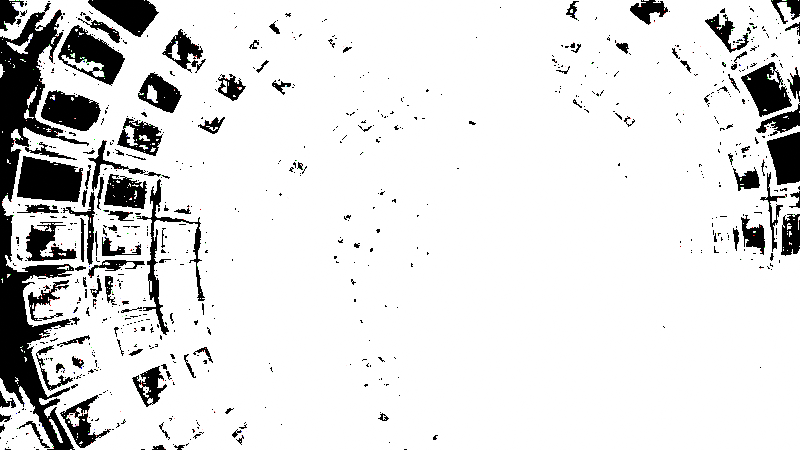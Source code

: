 # Source: 2023-11-08-WormHole-BezierCircle-01-Grid-GreenYellow-2023-05-08.blend  (saved by Blender 3.2.14; exported with 4.5.12 LTS)
import bpy
from mathutils import Matrix  # noqa: F401  (used for matrix-valued properties, if any)

bpy.ops.wm.read_factory_settings(use_empty=True)
scene = bpy.context.scene
scene.name = 'Scene'

# ---- collections
col_collection = bpy.data.collections.new('Collection'); scene.collection.children.link(col_collection)

# ---- images (referenced by path relative to the original .blend; pixels are not part of the script)
import os
ASSET_DIR = os.environ.get("B2B_ASSET_DIR", "")  # directory of the original .blend (textures are referenced by path, not embedded)
HERE = os.path.dirname(os.path.abspath(__file__))  # packed textures are extracted next to this script under _unpacked/

def load_image(name, relpath, width, height, colorspace="sRGB"):
    """Load a texture the original file referenced (path relative to the .blend, or extracted next to this script)."""
    p = next((c for c in (os.path.join(HERE, relpath), os.path.join(ASSET_DIR, relpath)) if relpath and os.path.exists(c)), "")
    if p:
        img = bpy.data.images.load(p, check_existing=True)
        img.name = name
    else:  # same state as the original file: an image datablock whose file is absent (Cycles renders it pink)
        img = bpy.data.images.new(name, width, height)
        img.source = "FILE"
        img.filepath = "//" + (relpath or name)
    img.colorspace_settings.name = colorspace
    return img
img_grid_edited_png = load_image('grid_edited.png', '_unpacked/grid_edited.47ecb497.png', 800, 800, 'sRGB')

# ---- materials (node trees are filled in below, after node groups)
mat_warpshader01 = bpy.data.materials.new('Warpshader01')
mat_warpshader01.surface_render_method = 'BLENDED'
mat_warpshader01.blend_method = 'BLEND'
mat_warpshader01.use_transparent_shadow = False
mat_warpshader01_001 = bpy.data.materials.new('Warpshader01.001')
mat_warpshader01_001.surface_render_method = 'BLENDED'
mat_warpshader01_001.blend_method = 'BLEND'
mat_warpshader01_001.use_transparent_shadow = False
mat_warpshader01_002 = bpy.data.materials.new('Warpshader01.002')
mat_warpshader01_002.surface_render_method = 'BLENDED'
mat_warpshader01_002.blend_method = 'BLEND'
mat_warpshader01_002.use_transparent_shadow = False
mat_warpshader01_003 = bpy.data.materials.new('Warpshader01.003')
mat_warpshader01_003.surface_render_method = 'BLENDED'
mat_warpshader01_003.blend_method = 'BLEND'
mat_warpshader01_003.use_transparent_shadow = False

# ---- material node trees
mat_warpshader01.use_nodes = True; mat_warpshader01.node_tree.nodes.clear()
_N = mat_warpshader01.node_tree.nodes; _L = mat_warpshader01.node_tree.links
n0 = _N.new('ShaderNodeOutputMaterial'); n0.name = 'Material Output'; n0.location = (300, 300)
n1 = _N.new('ShaderNodeBsdfPrincipled'); n1.name = 'Principled BSDF'; n1.location = (10, 300)
n1.distribution = 'GGX'
n1.subsurface_method = 'RANDOM_WALK_SKIN'
n1.inputs[0].default_value = (0.0, 0.0, 0.0, 1.0)
n1.inputs[3].default_value = 1.45
n1.inputs[27].default_value = (0.01023, 0.9688, 1.0, 1.0)
n1.inputs[28].default_value = 1.0
n2 = _N.new('ShaderNodeMapping'); n2.name = 'Mapping'; n2.location = (-1248, 218)
n2.width = 240
n3 = _N.new('ShaderNodeTexNoise'); n3.name = 'Musgrave Texture'; n3.location = (-948, 189)
n3.width = 150
n3.normalize = False
n3.inputs[2].default_value = 0.4
n3.inputs[3].default_value = 5.6
n3.inputs[4].default_value = 0.5743
n4 = _N.new('ShaderNodeTexCoord'); n4.name = 'Texture Coordinate'; n4.location = (-1448, 201)
n5 = _N.new('ShaderNodeValToRGB'); n5.name = 'ColorRamp'; n5.location = (-442, 168)
while len(n5.color_ramp.elements) > 1: n5.color_ramp.elements.remove(n5.color_ramp.elements[-1])
n5.color_ramp.elements[0].position = 0.0; n5.color_ramp.elements[0].color = (0.0, 0.0, 0.0, 1.0)
_e = n5.color_ramp.elements.new(1.0); _e.color = (1.0, 1.0, 1.0, 1.0)
_L.new(n1.outputs[0], n0.inputs[0])
_L.new(n2.outputs[0], n3.inputs[0])
_L.new(n5.outputs[0], n1.inputs[4])
_L.new(n4.outputs[3], n2.inputs[0])
_L.new(n3.outputs[0], n5.inputs[0])
n0.is_active_output = True
mat_warpshader01_001.use_nodes = True; mat_warpshader01_001.node_tree.nodes.clear()
_N = mat_warpshader01_001.node_tree.nodes; _L = mat_warpshader01_001.node_tree.links
n0 = _N.new('ShaderNodeOutputMaterial'); n0.name = 'Material Output'; n0.location = (300, 300)
n1 = _N.new('ShaderNodeBsdfPrincipled'); n1.name = 'Principled BSDF'; n1.location = (10, 300)
n1.distribution = 'GGX'
n1.subsurface_method = 'RANDOM_WALK_SKIN'
n1.inputs[0].default_value = (0.0, 0.0, 0.0, 1.0)
n1.inputs[3].default_value = 1.45
n1.inputs[27].default_value = (1.0, 0.188, 0.0, 1.0)
n1.inputs[28].default_value = 1.0
n2 = _N.new('ShaderNodeMapping'); n2.name = 'Mapping'; n2.location = (-1248, 218)
n2.width = 240
n3 = _N.new('ShaderNodeTexNoise'); n3.name = 'Musgrave Texture'; n3.location = (-948, 189)
n3.width = 150
n3.normalize = False
n3.inputs[2].default_value = 0.4
n3.inputs[3].default_value = 5.6
n3.inputs[4].default_value = 0.5743
n4 = _N.new('ShaderNodeTexCoord'); n4.name = 'Texture Coordinate'; n4.location = (-1448, 201)
n5 = _N.new('ShaderNodeValToRGB'); n5.name = 'ColorRamp'; n5.location = (-442, 168)
while len(n5.color_ramp.elements) > 1: n5.color_ramp.elements.remove(n5.color_ramp.elements[-1])
n5.color_ramp.elements[0].position = 0.0; n5.color_ramp.elements[0].color = (0.0, 0.0, 0.0, 1.0)
_e = n5.color_ramp.elements.new(1.0); _e.color = (1.0, 1.0, 1.0, 1.0)
_L.new(n1.outputs[0], n0.inputs[0])
_L.new(n2.outputs[0], n3.inputs[0])
_L.new(n5.outputs[0], n1.inputs[4])
_L.new(n4.outputs[3], n2.inputs[0])
_L.new(n3.outputs[0], n5.inputs[0])
n0.is_active_output = True
mat_warpshader01_002.use_nodes = True; mat_warpshader01_002.node_tree.nodes.clear()
_N = mat_warpshader01_002.node_tree.nodes; _L = mat_warpshader01_002.node_tree.links
n0 = _N.new('ShaderNodeOutputMaterial'); n0.name = 'Material Output'; n0.location = (300, 300)
n1 = _N.new('ShaderNodeBsdfPrincipled'); n1.name = 'Principled BSDF'; n1.location = (10, 300)
n1.distribution = 'GGX'
n1.subsurface_method = 'RANDOM_WALK_SKIN'
n1.inputs[0].default_value = (0.0, 0.0, 0.0, 1.0)
n1.inputs[3].default_value = 1.45
n1.inputs[27].default_value = (1.0, 0.863, 0.8703, 1.0)
n1.inputs[28].default_value = 1.0
n2 = _N.new('ShaderNodeMapping'); n2.name = 'Mapping'; n2.location = (-1248, 218)
n2.width = 240
n3 = _N.new('ShaderNodeTexNoise'); n3.name = 'Musgrave Texture'; n3.location = (-948, 189)
n3.width = 150
n3.normalize = False
n3.inputs[2].default_value = -12.2
n3.inputs[3].default_value = 14.0
n3.inputs[4].default_value = 0.6624
n3.inputs[5].default_value = 2.8
n4 = _N.new('ShaderNodeTexCoord'); n4.name = 'Texture Coordinate'; n4.location = (-1448, 201)
n5 = _N.new('ShaderNodeValToRGB'); n5.name = 'ColorRamp'; n5.location = (-442, 168)
while len(n5.color_ramp.elements) > 1: n5.color_ramp.elements.remove(n5.color_ramp.elements[-1])
n5.color_ramp.elements[0].position = 0.6477; n5.color_ramp.elements[0].color = (0.0, 0.0, 0.0, 1.0)
_e = n5.color_ramp.elements.new(1.0); _e.color = (1.0, 1.0, 1.0, 1.0)
_L.new(n1.outputs[0], n0.inputs[0])
_L.new(n2.outputs[0], n3.inputs[0])
_L.new(n5.outputs[0], n1.inputs[4])
_L.new(n4.outputs[3], n2.inputs[0])
_L.new(n3.outputs[0], n5.inputs[0])
n0.is_active_output = True
mat_warpshader01_003.use_nodes = True; mat_warpshader01_003.node_tree.nodes.clear()
_N = mat_warpshader01_003.node_tree.nodes; _L = mat_warpshader01_003.node_tree.links
n0 = _N.new('ShaderNodeOutputMaterial'); n0.name = 'Material Output'; n0.location = (300, 300)
n1 = _N.new('ShaderNodeMapping'); n1.name = 'Mapping'; n1.location = (-666, 114)
n1.inputs[3].default_value = (20.2, 2.2, 56.4)
n2 = _N.new('ShaderNodeTexCoord'); n2.name = 'Texture Coordinate.002'; n2.location = (-945, 35)
n3 = _N.new('ShaderNodeBsdfPrincipled'); n3.name = 'Principled BSDF'; n3.location = (10, 300)
n3.distribution = 'GGX'
n3.subsurface_method = 'RANDOM_WALK_SKIN'
n3.inputs[3].default_value = 1.45
n3.inputs[13].default_value = 0.2477
n3.inputs[27].default_value = (1.0, 0.9353, 0.9353, 1.0)
n3.inputs[28].default_value = 1.2
n4 = _N.new('ShaderNodeTexImage'); n4.name = 'Image Texture'; n4.location = (-373, 129)
n4.image = img_grid_edited_png
n4.interpolation = 'Smart'
_L.new(n3.outputs[0], n0.inputs[0])
_L.new(n4.outputs[1], n3.inputs[4])
_L.new(n1.outputs[0], n4.inputs[0])
_L.new(n2.outputs[2], n1.inputs[0])
_L.new(n4.outputs[0], n3.inputs[0])
n0.is_active_output = True

# ---- world
world_world = bpy.data.worlds.new('World'); scene.world = world_world
world_world.use_nodes = True; world_world.node_tree.nodes.clear()
_N = world_world.node_tree.nodes; _L = world_world.node_tree.links
n0 = _N.new('ShaderNodeOutputWorld'); n0.name = 'World Output'; n0.location = (300, 300)
n1 = _N.new('ShaderNodeBackground'); n1.name = 'Background'; n1.location = (10, 300)
n1.inputs[0].default_value = (0.05088, 0.05088, 0.05088, 1.0)
_L.new(n1.outputs[0], n0.inputs[0])
n0.is_active_output = True
world_world.color = (0.05088, 0.05088, 0.05088)
world_world.use_sun_shadow = False
world_world.sun_shadow_jitter_overblur = 0.0

# ---- cameras
cam_camera = bpy.data.cameras.new('Camera')
cam_camera.clip_end = 100.0
cam_camera.lens = 12.0
cam_camera.ortho_scale = 7.314

# ---- lights
light_light = bpy.data.lights.new('Light', 'POINT')
light_light.transmission_factor = 0.0
light_light.energy = 1000.0
light_light.shadow_soft_size = 0.1
light_light.shadow_maximum_resolution = 0.006
light_light.use_absolute_resolution = True
light_point = bpy.data.lights.new('Point', 'POINT')
light_point.color = (0.9895, 1.0, 0.1887)
light_point.transmission_factor = 0.0
light_point.use_shadow = False
light_point.energy = 1e+04
light_point.shadow_soft_size = 0.25
light_point.shadow_maximum_resolution = 0.006
light_point.use_absolute_resolution = True

# ---- curves / text
cu_beziercircle = bpy.data.curves.new('BezierCircle', 'CURVE')
cu_beziercircle.dimensions = '3D'
_sp = cu_beziercircle.splines.new('BEZIER'); _sp.bezier_points.add(7)
_sp.bezier_points.foreach_set('co', [-40.92, 2.421, -7.135, -48.33, 36.97, 13.09, -6.432, 53.48, 8.513, 33.76, 64.35, 22.28, 66.62, 23.31, -0.52, 36.83, -16.81, 17.24, -2.675, -44.75, 6.065, -34.63, -31.47, 0.7787])
_sp.bezier_points.foreach_set('handle_left', [-38.26, -10.97, -9.158, -56.33, 23.92, 8.83, -23.1, 47.94, 6.587, 17.45, 69.47, 23.2, 66.45, 45.66, 0.4363, 51.66, -2.408, 16.04, 16.16, -42.74, 10.21, -26.19, -41.82, 3.679])
_sp.bezier_points.foreach_set('handle_right', [-43.99, 17.84, -4.805, -39.43, 51.49, 17.82, 9.716, 58.85, 10.38, 55.07, 57.65, 21.08, 66.79, 2.622, -1.405, 22.95, -30.3, 18.36, -15.95, -46.18, 3.144, -43.16, -21.01, -2.151])
for _p, _l, _r in zip(_sp.bezier_points, ['AUTO', 'AUTO', 'AUTO', 'AUTO', 'AUTO', 'AUTO', 'AUTO', 'AUTO'], ['AUTO', 'AUTO', 'AUTO', 'AUTO', 'AUTO', 'AUTO', 'AUTO', 'AUTO']): _p.handle_left_type = _l; _p.handle_right_type = _r
_sp.order_u = 0
_sp.order_v = 0
_sp.resolution_u = 32
_sp.use_cyclic_u = True
cu_beziercircle.materials.append(mat_warpshader01)
cu_beziercircle.path_duration = 125
cu_beziercircle.use_path = True
cu_beziercircle.bevel_resolution = 16
cu_beziercircle.bevel_depth = 2.125
cu_beziercircle.resolution_u = 32
cu_beziercircle.eval_time = 22.0
cu_beziercircle.fill_mode = 'FULL'
cu_beziercircle_001 = bpy.data.curves.new('BezierCircle.001', 'CURVE')
cu_beziercircle_001.dimensions = '3D'
_sp = cu_beziercircle_001.splines.new('BEZIER'); _sp.bezier_points.add(7)
_sp.bezier_points.foreach_set('co', [-40.92, 2.421, -7.135, -48.33, 36.97, 13.09, -6.432, 53.48, 8.513, 33.76, 64.35, 22.28, 66.62, 23.31, -0.52, 36.83, -16.81, 17.24, -2.675, -44.75, 6.065, -34.63, -31.47, 0.7787])
_sp.bezier_points.foreach_set('handle_left', [-38.26, -10.97, -9.158, -56.33, 23.92, 8.83, -23.1, 47.94, 6.587, 17.45, 69.47, 23.2, 66.45, 45.66, 0.4363, 51.66, -2.408, 16.04, 16.16, -42.74, 10.21, -26.19, -41.82, 3.679])
_sp.bezier_points.foreach_set('handle_right', [-43.99, 17.84, -4.805, -39.43, 51.49, 17.82, 9.716, 58.85, 10.38, 55.07, 57.65, 21.08, 66.79, 2.622, -1.405, 22.95, -30.3, 18.36, -15.95, -46.18, 3.144, -43.16, -21.01, -2.151])
for _p, _l, _r in zip(_sp.bezier_points, ['AUTO', 'AUTO', 'AUTO', 'AUTO', 'AUTO', 'AUTO', 'AUTO', 'AUTO'], ['AUTO', 'AUTO', 'AUTO', 'AUTO', 'AUTO', 'AUTO', 'AUTO', 'AUTO']): _p.handle_left_type = _l; _p.handle_right_type = _r
_sp.order_u = 0
_sp.order_v = 0
_sp.resolution_u = 32
_sp.use_cyclic_u = True
cu_beziercircle_001.materials.append(mat_warpshader01_001)
cu_beziercircle_001.path_duration = 125
cu_beziercircle_001.use_path = True
cu_beziercircle_001.bevel_resolution = 16
cu_beziercircle_001.bevel_depth = 4.565
cu_beziercircle_001.resolution_u = 32
cu_beziercircle_001.eval_time = 22.0
cu_beziercircle_001.fill_mode = 'FULL'
cu_beziercircle_002 = bpy.data.curves.new('BezierCircle.002', 'CURVE')
cu_beziercircle_002.dimensions = '3D'
_sp = cu_beziercircle_002.splines.new('BEZIER'); _sp.bezier_points.add(7)
_sp.bezier_points.foreach_set('co', [-40.92, 2.421, -7.135, -48.33, 36.97, 13.09, -6.432, 53.48, 8.513, 33.76, 64.35, 22.28, 66.62, 23.31, -0.52, 36.83, -16.81, 17.24, -2.675, -44.75, 6.065, -34.63, -31.47, 0.7787])
_sp.bezier_points.foreach_set('handle_left', [-38.26, -10.97, -9.158, -56.33, 23.92, 8.83, -23.1, 47.94, 6.587, 17.45, 69.47, 23.2, 66.45, 45.66, 0.4363, 51.66, -2.408, 16.04, 16.16, -42.74, 10.21, -26.19, -41.82, 3.679])
_sp.bezier_points.foreach_set('handle_right', [-43.99, 17.84, -4.805, -39.43, 51.49, 17.82, 9.716, 58.85, 10.38, 55.07, 57.65, 21.08, 66.79, 2.622, -1.405, 22.95, -30.3, 18.36, -15.95, -46.18, 3.144, -43.16, -21.01, -2.151])
for _p, _l, _r in zip(_sp.bezier_points, ['AUTO', 'AUTO', 'AUTO', 'AUTO', 'AUTO', 'AUTO', 'AUTO', 'AUTO'], ['AUTO', 'AUTO', 'AUTO', 'AUTO', 'AUTO', 'AUTO', 'AUTO', 'AUTO']): _p.handle_left_type = _l; _p.handle_right_type = _r
_sp.order_u = 0
_sp.order_v = 0
_sp.resolution_u = 32
_sp.use_cyclic_u = True
cu_beziercircle_002.materials.append(mat_warpshader01_002)
cu_beziercircle_002.path_duration = 125
cu_beziercircle_002.use_path = True
cu_beziercircle_002.bevel_resolution = 16
cu_beziercircle_002.bevel_depth = 6.665
cu_beziercircle_002.resolution_u = 32
cu_beziercircle_002.eval_time = 22.0
cu_beziercircle_002.fill_mode = 'FULL'
cu_beziercircle_003 = bpy.data.curves.new('BezierCircle.003', 'CURVE')
cu_beziercircle_003.dimensions = '3D'
_sp = cu_beziercircle_003.splines.new('BEZIER'); _sp.bezier_points.add(7)
_sp.bezier_points.foreach_set('co', [-40.92, 2.421, -7.135, -48.33, 36.97, 13.09, -6.432, 53.48, 8.513, 33.76, 64.35, 22.28, 66.62, 23.31, -0.52, 36.83, -16.81, 17.24, -2.675, -44.75, 6.065, -34.63, -31.47, 0.7787])
_sp.bezier_points.foreach_set('handle_left', [-38.26, -10.97, -9.158, -56.33, 23.92, 8.83, -23.1, 47.94, 6.587, 17.45, 69.47, 23.2, 66.45, 45.66, 0.4363, 51.66, -2.408, 16.04, 16.16, -42.74, 10.21, -26.19, -41.82, 3.679])
_sp.bezier_points.foreach_set('handle_right', [-43.99, 17.84, -4.805, -39.43, 51.49, 17.82, 9.716, 58.85, 10.38, 55.07, 57.65, 21.08, 66.79, 2.622, -1.405, 22.95, -30.3, 18.36, -15.95, -46.18, 3.144, -43.16, -21.01, -2.151])
for _p, _l, _r in zip(_sp.bezier_points, ['AUTO', 'AUTO', 'AUTO', 'AUTO', 'AUTO', 'AUTO', 'AUTO', 'AUTO'], ['AUTO', 'AUTO', 'AUTO', 'AUTO', 'AUTO', 'AUTO', 'AUTO', 'AUTO']): _p.handle_left_type = _l; _p.handle_right_type = _r
_sp.order_u = 0
_sp.order_v = 0
_sp.resolution_u = 32
_sp.use_cyclic_u = True
cu_beziercircle_003.materials.append(mat_warpshader01_003)
cu_beziercircle_003.path_duration = 125
cu_beziercircle_003.use_path = True
cu_beziercircle_003.bevel_resolution = 16
cu_beziercircle_003.bevel_depth = 6.985
cu_beziercircle_003.resolution_u = 32
cu_beziercircle_003.eval_time = 22.0
cu_beziercircle_003.fill_mode = 'FULL'

# ---- objects
ob_light = bpy.data.objects.new('Light', light_light)
ob_camera = bpy.data.objects.new('Camera', cam_camera)
ob_beziercircle = bpy.data.objects.new('BezierCircle', cu_beziercircle)
ob_empty = bpy.data.objects.new('Empty', None)
ob_beziercircle_001 = bpy.data.objects.new('BezierCircle.001', cu_beziercircle_001)
ob_beziercircle_002 = bpy.data.objects.new('BezierCircle.002', cu_beziercircle_002)
ob_point = bpy.data.objects.new('Point', light_point)
ob_beziercircle_003 = bpy.data.objects.new('BezierCircle.003', cu_beziercircle_003)

# ---- transforms, parenting, visibility, modifiers, constraints
ob_light.location = (4.076, 1.005, 5.904)
ob_light.rotation_euler = (0.6503, 0.05522, 1.866)
ob_light.lock_rotations_4d = False
ob_light.empty_display_type = 'ARROWS'
ob_light.color = (0.0, 0.0, 0.0, 0.0)
ob_light.lineart.crease_threshold = 0.0
ob_camera.location = (0.0, 0.0, 0.0)
ob_camera.lock_rotations_4d = False
ob_camera.empty_display_type = 'ARROWS'
ob_camera.color = (0.0, 0.0, 0.0, 0.0)
ob_camera.display_type = 'WIRE'
ob_camera.lineart.crease_threshold = 0.0
_c = ob_camera.constraints.new('FOLLOW_PATH'); _c.name = 'Follow Path'
_c.active = False
_c.target = ob_beziercircle
_c = ob_camera.constraints.new('TRACK_TO'); _c.name = 'Track To'
_c.target = ob_empty
ob_beziercircle.location = (0.0, 0.0, 0.0)
ob_empty.location = (0.0, 0.0, 0.0)
_c = ob_empty.constraints.new('FOLLOW_PATH'); _c.name = 'Follow Path'
_c.active = True
_c.target = ob_beziercircle
_c.offset = -2.4
ob_beziercircle_001.location = (0.0, 0.0, 0.0)
ob_beziercircle_002.location = (0.0, 0.0, 0.0)
ob_point.location = (0.0, 0.0, 0.0)
_c = ob_point.constraints.new('FOLLOW_PATH'); _c.name = 'Follow Path'
_c.active = True
_c.target = ob_beziercircle
_c.offset = -5.1
ob_beziercircle_003.location = (0.0, 0.0, 0.0)

# ---- collection membership
col_collection.objects.link(ob_light)
col_collection.objects.link(ob_camera)
col_collection.objects.link(ob_beziercircle)
col_collection.objects.link(ob_empty)
col_collection.objects.link(ob_beziercircle_001)
col_collection.objects.link(ob_beziercircle_002)
col_collection.objects.link(ob_point)
col_collection.objects.link(ob_beziercircle_003)

# ---- scene / render settings (as saved in the file)
scene.camera = ob_camera
scene.frame_start = 1; scene.frame_end = 125; scene.frame_set(23)
scene.render.engine = 'BLENDER_EEVEE_NEXT'
scene.render.image_settings.compression = 20
scene.render.use_motion_blur = True
scene.render.motion_blur_shutter = 1.0
scene.cycles.sampling_pattern = 'TABULATED_SOBOL'
scene.cycles.use_light_tree = False
scene.eevee.motion_blur_steps = 32
scene.view_settings.view_transform = 'Filmic'
bpy.context.view_layer.update()
